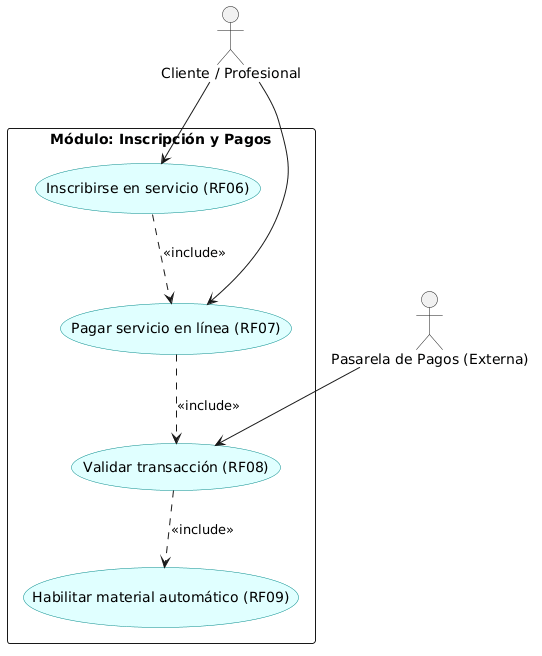

The diagram above was rendered by PlantUML. Its source (embedded in the PNG):
@startuml
top to bottom direction
skinparam packageStyle rectangle
skinparam usecase {
    BackgroundColor LightCyan
    BorderColor DarkCyan
}

actor "Cliente / Profesional" as Cliente
actor "Pasarela de Pagos (Externa)" as Pasarela

package "Módulo: Inscripción y Pagos" {
  usecase "Inscribirse en servicio (RF06)" as CU6
  usecase "Pagar servicio en línea (RF07)" as CU7
  usecase "Validar transacción (RF08)" as CU8
  usecase "Habilitar material automático (RF09)" as CU9
}

Cliente --> CU6
CU6 ..> CU7 : <<include>>
Cliente --> CU7
CU7 ..> CU8 : <<include>>
Pasarela --> CU8
CU8 ..> CU9 : <<include>>
@enduml